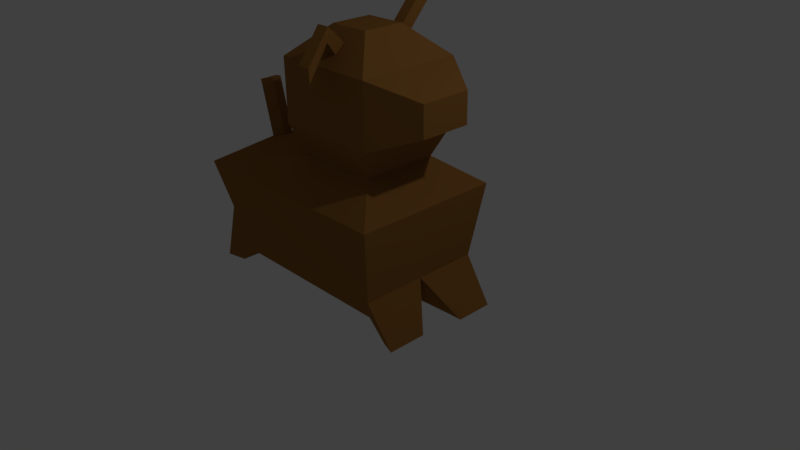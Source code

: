 # Source: dog.blend  (saved by Blender 2.77.0; exported with 4.5.12 LTS)
import bpy
from mathutils import Matrix  # noqa: F401  (used for matrix-valued properties, if any)

bpy.ops.wm.read_factory_settings(use_empty=True)
scene = bpy.context.scene
scene.name = 'Scene'

# ---- collections
col_collection_1 = bpy.data.collections.new('Collection 1'); scene.collection.children.link(col_collection_1)

# ---- materials (node trees are filled in below, after node groups)
mat_material = bpy.data.materials.new('Material')
mat_material.alpha_threshold = 0.0
mat_material.use_transparent_shadow = False
mat_material.diffuse_color = (0.3185, 0.1429, 0.03463, 1.0)
mat_material.roughness = 0.5
mat_material.line_color = (0.0, 0.0, 0.0, 1.0)

# ---- material node trees

# ---- world
world_world = bpy.data.worlds.new('World'); scene.world = world_world
world_world.color = (0.05088, 0.05088, 0.05088)
world_world.use_sun_shadow = False
world_world.sun_shadow_jitter_overblur = 0.0
world_world.cycles.sampling_method = 'MANUAL'

# ---- cameras
cam_camera = bpy.data.cameras.new('Camera')
cam_camera.clip_end = 100.0
cam_camera.lens = 35.0
cam_camera.sensor_width = 32.0
cam_camera.sensor_height = 18.0
cam_camera.ortho_scale = 7.314
cam_camera.dof.focus_distance = 0.0
cam_camera.dof.aperture_fstop = 128.0

# ---- lights
light_lamp = bpy.data.lights.new('Lamp', 'POINT')
light_lamp.transmission_factor = 0.0
light_lamp.cutoff_distance = 30.0
light_lamp.energy = 100.0
light_lamp.shadow_buffer_clip_start = 1.001
light_lamp.shadow_soft_size = 0.1
light_lamp.shadow_maximum_resolution = 0.006
light_lamp.use_absolute_resolution = True

# ---- meshes
me_cube = bpy.data.meshes.new('Cube')
me_cube.from_pydata([(0.7119, 0.7119, -0.3212), (0.7119, -0.7119, -0.3212), (-1.712, -0.7119, -0.3212), (-1.712, 0.7119, -0.3212), (1.0, 1.0, 1.0), (1.0, -1.0, 1.0), (-2.0, -1.0, 1.0), (-2.0, 1.0, 1.0), (0.5131, 0.5131, 1.362), (0.5131, -0.5131, 1.362), (-0.5131, 0.5131, 1.362), (-0.5131, -0.5131, 1.362), (0.694, 0.694, 1.776), (0.694, -0.694, 1.776), (-0.694, 0.694, 1.776), (-0.694, -0.694, 1.776), (0.694, 0.694, 2.603), (0.694, -0.694, 2.603), (-0.694, 0.694, 2.603), (-0.694, -0.694, 2.603), (0.2739, 0.2739, 2.982), (0.2739, -0.2739, 2.982), (-0.2739, 0.2739, 2.982), (-0.2739, -0.2739, 2.982), (0.08251, -0.5489, 2.734), (-0.08651, -0.5489, 2.734), (0.08472, -0.419, 2.851), (-0.08472, -0.419, 2.851), (0.279, -1.073, 2.552), (0.1099, -1.073, 2.552), (0.2812, -1.082, 2.727), (0.1117, -1.082, 2.727), (0.08472, -0.6419, 3.064), (0.08251, -0.6587, 2.89), (-0.08472, -0.6419, 3.064), (-0.08651, -0.6587, 2.89), (1.253, 0.3393, 1.988), (1.253, -0.3393, 1.988), (1.253, 0.3393, 2.392), (1.253, -0.3393, 2.392), (0.07945, 0.5433, 2.739), (-0.07709, 0.5433, 2.739), (0.07745, 0.4245, 2.846), (-0.07745, 0.4245, 2.846), (0.07945, 1.008, 3.256), (-0.07709, 1.008, 3.256), (0.07745, 0.8897, 3.363), (-0.07745, 0.8897, 3.363), (0.7119, 5.96e-08, -0.3212), (0.8559, 0.8559, 0.0), (0.8559, -0.8559, 0.0), (1.0, -5.364e-07, 1.0), (0.8559, -2.98e-07, 0.0), (0.9234, -0.2323, -0.6173), (0.9234, -0.6734, -0.6173), (1.14, -0.7626, -0.5923), (1.14, -0.2323, -0.5923), (1.05, 0.7236, -0.559), (1.05, 0.3018, -0.559), (1.259, 0.809, -0.5542), (1.259, 0.3018, -0.5542), (-1.863, -0.1249, 1.158), (-1.863, 0.1249, 1.158), (-1.677, -0.06411, 1.204), (-1.677, 0.06411, 1.204), (-2.047, -0.1249, 1.913), (-2.047, 0.1249, 1.913), (-1.861, -0.06411, 1.958), (-1.861, 0.06411, 1.958), (-1.712, 2.384e-07, -0.3212), (-1.856, -0.8559, 0.3394), (-1.856, 0.8559, 0.3394), (-2.0, 1.788e-07, 1.0), (-1.856, 1.788e-07, 0.3394), (-2.027, 0.3887, -0.5589), (-2.027, 0.6692, -0.5589), (-2.292, 0.7259, -0.5834), (-2.292, 0.3887, -0.5834), (-1.942, -0.7205, -0.5536), (-1.942, -0.4198, -0.5536), (-2.227, -0.7813, -0.5542), (-2.227, -0.4198, -0.5542)], [], [(0, 48, 1, 2, 69, 3), (4, 7, 10, 8), (52, 51, 5, 50), (1, 50, 5, 6, 70, 2), (73, 72, 7, 71), (4, 49, 0, 3, 71, 7), (11, 9, 13, 15), (6, 5, 9, 11), (5, 51, 4, 8, 9), (10, 7, 62, 64), (13, 12, 36, 37), (9, 8, 12, 13), (10, 11, 15, 14), (8, 10, 14, 12), (18, 19, 23, 22), (14, 15, 19, 18), (12, 14, 18, 16), (15, 13, 17, 19), (20, 22, 23, 21), (20, 16, 40, 42), (23, 19, 25, 27), (17, 16, 20, 21), (33, 32, 30, 28), (21, 23, 27, 26), (17, 21, 26, 24), (19, 17, 24, 25), (29, 28, 30, 31), (32, 34, 31, 30), (34, 35, 29, 31), (35, 33, 28, 29), (25, 24, 33, 35), (27, 25, 35, 34), (26, 27, 34, 32), (24, 26, 32, 33), (37, 36, 38, 39), (12, 16, 38, 36), (16, 17, 39, 38), (17, 13, 37, 39), (41, 43, 47, 45), (16, 18, 41, 40), (18, 22, 43, 41), (22, 20, 42, 43), (44, 45, 47, 46), (40, 41, 45, 44), (42, 40, 44, 46), (43, 42, 46, 47), (48, 52, 56, 53), (0, 49, 59, 57), (49, 4, 51, 52), (53, 56, 55, 54), (52, 50, 55, 56), (50, 1, 54, 55), (1, 48, 53, 54), (57, 59, 60, 58), (52, 48, 58, 60), (48, 0, 57, 58), (49, 52, 60, 59), (64, 62, 66, 68), (6, 11, 63, 61), (11, 10, 64, 63), (7, 72, 6, 61, 62), (66, 65, 67, 68), (62, 61, 65, 66), (61, 63, 67, 65), (63, 64, 68, 67), (73, 71, 76, 77), (69, 2, 78, 79), (70, 6, 72, 73), (74, 77, 76, 75), (71, 3, 75, 76), (3, 69, 74, 75), (69, 73, 77, 74), (78, 80, 81, 79), (70, 73, 81, 80), (2, 70, 80, 78), (73, 69, 79, 81)])
me_cube.materials.append(mat_material)
me_cube.use_remesh_preserve_volume = False
me_cube.use_remesh_preserve_attributes = False
me_cube.use_mirror_vertex_groups = False
me_cube.update()

# ---- objects
ob_dog = bpy.data.objects.new('Dog', me_cube)
ob_lamp = bpy.data.objects.new('Lamp', light_lamp)
ob_camera = bpy.data.objects.new('Camera', cam_camera)

# ---- transforms, parenting, visibility, modifiers, constraints
ob_dog.location = (0.0, 0.0, 0.0)
ob_dog.lock_rotations_4d = False
ob_dog.empty_display_type = 'ARROWS'
ob_dog.lineart.crease_threshold = 0.0
ob_lamp.location = (4.076, 1.005, 5.904)
ob_lamp.rotation_euler = (0.6503, 0.05522, 1.866)
ob_lamp.lock_rotations_4d = False
ob_lamp.empty_display_type = 'ARROWS'
ob_lamp.color = (0.0, 0.0, 0.0, 0.0)
ob_lamp.lineart.crease_threshold = 0.0
ob_camera.location = (7.481, -6.508, 5.344)
ob_camera.rotation_euler = (1.109, 0.01082, 0.8149)
ob_camera.lock_rotations_4d = False
ob_camera.empty_display_type = 'ARROWS'
ob_camera.color = (0.0, 0.0, 0.0, 0.0)
ob_camera.display_type = 'WIRE'
ob_camera.lineart.crease_threshold = 0.0

# ---- collection membership
col_collection_1.objects.link(ob_dog)
col_collection_1.objects.link(ob_lamp)
col_collection_1.objects.link(ob_camera)

# ---- scene / render settings (as saved in the file)
scene.camera = ob_camera
scene.frame_start = 1; scene.frame_end = 250; scene.frame_set(1)
scene.render.engine = 'BLENDER_EEVEE_NEXT'
scene.render.resolution_percentage = 50
scene.render.dither_intensity = 0.0
scene.cycles.use_denoising = False
scene.cycles.samples = 128
scene.cycles.sampling_pattern = 'TABULATED_SOBOL'
scene.cycles.light_sampling_threshold = 0.0
scene.cycles.use_adaptive_sampling = False
scene.cycles.use_light_tree = False
scene.cycles.blur_glossy = 0.0
scene.cycles.sample_clamp_indirect = 0.0
scene.view_settings.view_transform = 'Standard'
bpy.context.view_layer.update()
